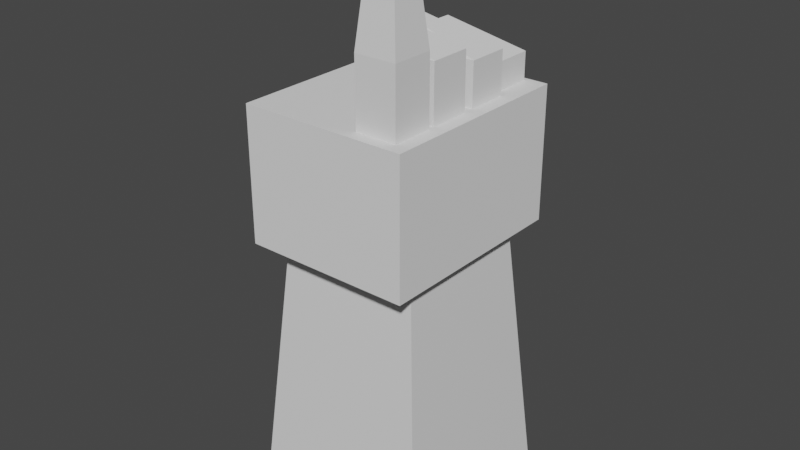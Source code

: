 # Source: Gorilla_Hand.blend  (saved by Blender 2.93.20; exported with 4.5.12 LTS)
import bpy
from mathutils import Matrix  # noqa: F401  (used for matrix-valued properties, if any)

bpy.ops.wm.read_factory_settings(use_empty=True)
scene = bpy.context.scene
scene.name = 'Scene'

# ---- collections
col_collection = bpy.data.collections.new('Collection'); scene.collection.children.link(col_collection)

# ---- materials (node trees are filled in below, after node groups)
mat_material = bpy.data.materials.new('Material')
mat_material.alpha_threshold = 0.0
mat_material.use_transparent_shadow = False
mat_material.line_color = (0.0, 0.0, 0.0, 1.0)

# ---- material node trees
mat_material.use_nodes = True; mat_material.node_tree.nodes.clear()
_N = mat_material.node_tree.nodes; _L = mat_material.node_tree.links
n0 = _N.new('ShaderNodeOutputMaterial'); n0.name = 'Material Output'; n0.location = (300, 300)
n1 = _N.new('ShaderNodeBsdfPrincipled'); n1.name = 'Principled BSDF'; n1.location = (10, 300)
n1.distribution = 'GGX'
n1.subsurface_method = 'BURLEY'
n1.inputs[2].default_value = 0.4
n1.inputs[3].default_value = 1.45
n1.inputs[27].default_value = (0.0, 0.0, 0.0, 1.0)
n1.inputs[28].default_value = 1.0
_L.new(n1.outputs[0], n0.inputs[0])
n0.is_active_output = True

# ---- world
world_world = bpy.data.worlds.new('World'); scene.world = world_world
world_world.use_nodes = True; world_world.node_tree.nodes.clear()
_N = world_world.node_tree.nodes; _L = world_world.node_tree.links
n0 = _N.new('ShaderNodeOutputWorld'); n0.name = 'World Output'; n0.location = (300, 300)
n1 = _N.new('ShaderNodeBackground'); n1.name = 'Background'; n1.location = (10, 300)
n1.inputs[0].default_value = (0.05088, 0.05088, 0.05088, 1.0)
_L.new(n1.outputs[0], n0.inputs[0])
n0.is_active_output = True
world_world.color = (0.05088, 0.05088, 0.05088)
world_world.use_sun_shadow = False
world_world.sun_shadow_jitter_overblur = 0.0

# ---- meshes
me_cube = bpy.data.meshes.new('Cube')
me_cube.from_pydata([(0.5066, 0.5066, 1.0), (0.725, 0.725, -1.55), (0.5066, -0.5066, 1.0), (0.725, -0.725, -1.55), (-0.5066, 0.5066, 1.0), (-0.725, 0.725, -1.55), (-0.5066, -0.5066, 1.0), (-0.725, -0.725, -1.55)], [], [(0, 4, 6, 2), (3, 2, 6, 7), (7, 6, 4, 5), (5, 1, 3, 7), (1, 0, 2, 3), (5, 4, 0, 1)])
_uv = me_cube.uv_layers.new(name='UVMap')
_uv.uv.foreach_set('vector', [0.625, 0.5, 0.875, 0.5, 0.875, 0.75, 0.625, 0.75, 0.375, 0.75, 0.625, 0.75, 0.625, 1.0, 0.375, 1.0, 0.375, 0.0, 0.625, 0.0, 0.625, 0.25, 0.375, 0.25, 0.125, 0.5, 0.375, 0.5, 0.375, 0.75, 0.125, 0.75, 0.375, 0.5, 0.625, 0.5, 0.625, 0.75, 0.375, 0.75, 0.375, 0.25, 0.625, 0.25, 0.625, 0.5, 0.375, 0.5])
me_cube.materials.append(mat_material)
me_cube.use_remesh_preserve_volume = False
me_cube.use_remesh_preserve_attributes = False
me_cube.use_mirror_vertex_groups = False
me_cube.update()
me_cube_001 = bpy.data.meshes.new('Cube.001')
me_cube_001.from_pydata([(-1.0, -1.0, -1.0), (-1.0, -1.0, 1.0), (-1.0, 1.0, -1.0), (-1.0, 1.0, 1.0), (1.0, -1.0, -1.0), (1.0, -1.0, 1.0), (1.0, 1.0, -1.0), (1.0, 1.0, 1.0)], [], [(0, 1, 3, 2), (2, 3, 7, 6), (6, 7, 5, 4), (4, 5, 1, 0), (2, 6, 4, 0), (7, 3, 1, 5)])
_uv = me_cube_001.uv_layers.new(name='UVMap')
_uv.uv.foreach_set('vector', [0.375, 0.0, 0.625, 0.0, 0.625, 0.25, 0.375, 0.25, 0.375, 0.25, 0.625, 0.25, 0.625, 0.5, 0.375, 0.5, 0.375, 0.5, 0.625, 0.5, 0.625, 0.75, 0.375, 0.75, 0.375, 0.75, 0.625, 0.75, 0.625, 1.0, 0.375, 1.0, 0.125, 0.5, 0.375, 0.5, 0.375, 0.75, 0.125, 0.75, 0.625, 0.5, 0.875, 0.5, 0.875, 0.75, 0.625, 0.75])
me_cube_001.use_remesh_fix_poles = True
me_cube_001.use_remesh_preserve_attributes = False
me_cube_001.update()
me_cube_004 = bpy.data.meshes.new('Cube.004')
me_cube_004.from_pydata([(-1.0, -1.0, -1.0), (-0.6667, -0.6667, 6.102), (-1.0, 1.0, -1.0), (-0.6667, 0.6667, 6.102), (1.0, -1.0, -1.0), (0.6667, -0.6667, 6.102), (1.0, 1.0, -1.0), (0.6667, 0.6667, 6.102), (-1.0, -1.0, 2.804), (-1.0, 1.0, 2.804), (1.0, 1.0, 2.804), (1.0, -1.0, 2.804), (-0.2345, -0.2345, 7.036), (-0.2345, 0.2345, 7.036), (0.2345, 0.2345, 7.036), (0.2345, -0.2345, 7.036)], [], [(8, 1, 3, 9), (9, 3, 7, 10), (10, 7, 5, 11), (11, 5, 1, 8), (2, 6, 4, 0), (1, 5, 15, 12), (4, 11, 8, 0), (6, 10, 11, 4), (2, 9, 10, 6), (0, 8, 9, 2), (14, 13, 12, 15), (7, 3, 13, 14), (5, 7, 14, 15), (3, 1, 12, 13)])
_uv = me_cube_004.uv_layers.new(name='UVMap')
_uv.uv.foreach_set('vector', [0.5925, 0.0, 0.625, 0.0, 0.625, 0.25, 0.5925, 0.25, 0.5925, 0.25, 0.625, 0.25, 0.625, 0.5, 0.5925, 0.5, 0.5925, 0.5, 0.625, 0.5, 0.625, 0.75, 0.5925, 0.75, 0.5925, 0.75, 0.625, 0.75, 0.625, 1.0, 0.5925, 1.0, 0.125, 0.5, 0.375, 0.5, 0.375, 0.75, 0.125, 0.75, 0.625, 1.0, 0.625, 0.75, 0.625, 0.75, 0.625, 1.0, 0.375, 0.75, 0.5925, 0.75, 0.5925, 1.0, 0.375, 1.0, 0.375, 0.5, 0.5925, 0.5, 0.5925, 0.75, 0.375, 0.75, 0.375, 0.25, 0.5925, 0.25, 0.5925, 0.5, 0.375, 0.5, 0.375, 0.0, 0.5925, 0.0, 0.5925, 0.25, 0.375, 0.25, 0.625, 0.5, 0.875, 0.5, 0.875, 0.75, 0.625, 0.75, 0.625, 0.5, 0.625, 0.25, 0.625, 0.25, 0.625, 0.5, 0.625, 0.75, 0.625, 0.5, 0.625, 0.5, 0.625, 0.75, 0.625, 0.25, 0.625, 0.0, 0.625, 0.0, 0.625, 0.25])
me_cube_004.use_remesh_fix_poles = True
me_cube_004.use_remesh_preserve_attributes = False
me_cube_004.update()
me_cube_005 = bpy.data.meshes.new('Cube.005')
me_cube_005.from_pydata([(-1.0, -1.0, -1.0), (-1.0, -1.0, 1.0), (-1.0, 1.0, -1.0), (-1.0, 1.0, 1.0), (1.0, -1.0, -1.0), (1.0, -1.0, 1.0), (1.0, 1.0, -1.0), (1.0, 1.0, 1.0), (-2.824, -0.428, 1.949), (-2.824, 0.428, 1.795), (-2.752, 0.428, 2.802), (-2.752, -0.428, 2.802), (-1.0, 1.0, 1.452), (1.0, 1.0, 1.812), (1.0, -1.0, 1.812), (-1.0, -1.0, 1.812)], [], [(0, 1, 3, 2), (2, 3, 7, 6), (6, 7, 5, 4), (4, 5, 1, 0), (2, 6, 4, 0), (13, 12, 9, 10), (10, 9, 8, 11), (14, 13, 10, 11), (15, 14, 11, 8), (1, 5, 14, 15), (5, 7, 13, 14), (7, 3, 12, 13)])
_uv = me_cube_005.uv_layers.new(name='UVMap')
_uv.uv.foreach_set('vector', [0.375, 0.0, 0.625, 0.0, 0.625, 0.25, 0.375, 0.25, 0.375, 0.25, 0.625, 0.25, 0.625, 0.5, 0.375, 0.5, 0.375, 0.5, 0.625, 0.5, 0.625, 0.75, 0.375, 0.75, 0.375, 0.75, 0.625, 0.75, 0.625, 1.0, 0.375, 1.0, 0.125, 0.5, 0.375, 0.5, 0.375, 0.75, 0.125, 0.75, 0.625, 0.5, 0.625, 0.25, 0.625, 0.25, 0.625, 0.5, 0.625, 0.5, 0.875, 0.5, 0.875, 0.75, 0.625, 0.75, 0.625, 0.75, 0.625, 0.5, 0.625, 0.5, 0.625, 0.75, 0.625, 1.0, 0.625, 0.75, 0.625, 0.75, 0.625, 1.0, 0.625, 1.0, 0.625, 0.75, 0.625, 0.75, 0.625, 1.0, 0.625, 0.75, 0.625, 0.5, 0.625, 0.5, 0.625, 0.75, 0.625, 0.5, 0.625, 0.25, 0.625, 0.25, 0.625, 0.5])
me_cube_005.use_remesh_fix_poles = True
me_cube_005.use_remesh_preserve_attributes = False
me_cube_005.update()
me_cube_006 = bpy.data.meshes.new('Cube.006')
me_cube_006.from_pydata([(-1.0, -1.0, -1.0), (-1.0, -1.0, 1.0), (-1.0, 1.0, -1.0), (-1.0, 1.0, 1.0), (1.0, -1.0, -1.0), (1.0, -1.0, 1.0), (1.0, 1.0, -1.0), (1.0, 1.0, 1.0), (-2.824, -0.428, 1.949), (-2.824, 0.428, 1.795), (-2.752, 0.428, 2.802), (-2.752, -0.428, 2.802), (-1.0, 1.0, 1.452), (1.0, 1.0, 1.812), (1.0, -1.0, 1.812), (-1.0, -1.0, 1.812)], [], [(0, 1, 3, 2), (2, 3, 7, 6), (6, 7, 5, 4), (4, 5, 1, 0), (2, 6, 4, 0), (13, 12, 9, 10), (10, 9, 8, 11), (14, 13, 10, 11), (15, 14, 11, 8), (1, 5, 14, 15), (5, 7, 13, 14), (7, 3, 12, 13)])
_uv = me_cube_006.uv_layers.new(name='UVMap')
_uv.uv.foreach_set('vector', [0.375, 0.0, 0.625, 0.0, 0.625, 0.25, 0.375, 0.25, 0.375, 0.25, 0.625, 0.25, 0.625, 0.5, 0.375, 0.5, 0.375, 0.5, 0.625, 0.5, 0.625, 0.75, 0.375, 0.75, 0.375, 0.75, 0.625, 0.75, 0.625, 1.0, 0.375, 1.0, 0.125, 0.5, 0.375, 0.5, 0.375, 0.75, 0.125, 0.75, 0.625, 0.5, 0.625, 0.25, 0.625, 0.25, 0.625, 0.5, 0.625, 0.5, 0.875, 0.5, 0.875, 0.75, 0.625, 0.75, 0.625, 0.75, 0.625, 0.5, 0.625, 0.5, 0.625, 0.75, 0.625, 1.0, 0.625, 0.75, 0.625, 0.75, 0.625, 1.0, 0.625, 1.0, 0.625, 0.75, 0.625, 0.75, 0.625, 1.0, 0.625, 0.75, 0.625, 0.5, 0.625, 0.5, 0.625, 0.75, 0.625, 0.5, 0.625, 0.25, 0.625, 0.25, 0.625, 0.5])
me_cube_006.use_remesh_fix_poles = True
me_cube_006.use_remesh_preserve_attributes = False
me_cube_006.update()
me_cube_007 = bpy.data.meshes.new('Cube.007')
me_cube_007.from_pydata([(-1.0, -1.0, -1.0), (-1.0, -1.0, 1.0), (-1.0, 1.0, -1.0), (-1.0, 1.0, 1.0), (1.0, -1.0, -1.0), (1.0, -1.0, 1.0), (1.0, 1.0, -1.0), (1.0, 1.0, 1.0), (-2.824, -0.428, 1.949), (-2.824, 0.428, 1.795), (-2.752, 0.428, 2.802), (-2.752, -0.428, 2.802), (-1.0, 1.0, 1.452), (1.0, 1.0, 1.812), (1.0, -1.0, 1.812), (-1.0, -1.0, 1.812)], [], [(0, 1, 3, 2), (2, 3, 7, 6), (6, 7, 5, 4), (4, 5, 1, 0), (2, 6, 4, 0), (13, 12, 9, 10), (10, 9, 8, 11), (14, 13, 10, 11), (15, 14, 11, 8), (1, 5, 14, 15), (5, 7, 13, 14), (7, 3, 12, 13)])
_uv = me_cube_007.uv_layers.new(name='UVMap')
_uv.uv.foreach_set('vector', [0.375, 0.0, 0.625, 0.0, 0.625, 0.25, 0.375, 0.25, 0.375, 0.25, 0.625, 0.25, 0.625, 0.5, 0.375, 0.5, 0.375, 0.5, 0.625, 0.5, 0.625, 0.75, 0.375, 0.75, 0.375, 0.75, 0.625, 0.75, 0.625, 1.0, 0.375, 1.0, 0.125, 0.5, 0.375, 0.5, 0.375, 0.75, 0.125, 0.75, 0.625, 0.5, 0.625, 0.25, 0.625, 0.25, 0.625, 0.5, 0.625, 0.5, 0.875, 0.5, 0.875, 0.75, 0.625, 0.75, 0.625, 0.75, 0.625, 0.5, 0.625, 0.5, 0.625, 0.75, 0.625, 1.0, 0.625, 0.75, 0.625, 0.75, 0.625, 1.0, 0.625, 1.0, 0.625, 0.75, 0.625, 0.75, 0.625, 1.0, 0.625, 0.75, 0.625, 0.5, 0.625, 0.5, 0.625, 0.75, 0.625, 0.5, 0.625, 0.25, 0.625, 0.25, 0.625, 0.5])
me_cube_007.use_remesh_fix_poles = True
me_cube_007.use_remesh_preserve_attributes = False
me_cube_007.update()

# ---- objects
ob_cube = bpy.data.objects.new('Cube', me_cube)
ob_cube_001 = bpy.data.objects.new('Cube.001', me_cube_001)
ob_cube_004 = bpy.data.objects.new('Cube.004', me_cube_004)
ob_cube_005 = bpy.data.objects.new('Cube.005', me_cube_005)
ob_cube_002 = bpy.data.objects.new('Cube.002', me_cube_006)
ob_cube_003 = bpy.data.objects.new('Cube.003', me_cube_007)

# ---- transforms, parenting, visibility, modifiers, constraints
ob_cube.location = (0.0, 0.0, 0.0)
ob_cube.lock_rotations_4d = False
ob_cube.empty_display_type = 'ARROWS'
ob_cube.lineart.crease_threshold = 0.0
ob_cube_001.location = (0.0, 0.0, 1.06)
ob_cube_001.scale = (0.6458, 0.7774, 0.5124)
ob_cube_004.location = (0.38, -0.5276, 1.629)
ob_cube_004.scale = (0.158, 0.158, 0.158)
ob_cube_005.location = (0.38, -0.1668, 1.709)
ob_cube_005.scale = (0.158, 0.158, 0.158)
ob_cube_002.location = (0.38, 0.2299, 1.609)
ob_cube_002.scale = (0.158, 0.158, 0.158)
ob_cube_003.location = (0.3259, 0.58, 1.493)
ob_cube_003.scale = (0.158, 0.158, 0.158)

# ---- collection membership
col_collection.objects.link(ob_cube)
col_collection.objects.link(ob_cube_001)
col_collection.objects.link(ob_cube_004)
col_collection.objects.link(ob_cube_005)
col_collection.objects.link(ob_cube_002)
col_collection.objects.link(ob_cube_003)

# ---- scene / render settings (as saved in the file)
scene.frame_start = 1; scene.frame_end = 250; scene.frame_set(1)
scene.render.engine = 'BLENDER_EEVEE_NEXT'
scene.cycles.use_denoising = False
scene.cycles.samples = 128
scene.cycles.sampling_pattern = 'TABULATED_SOBOL'
scene.cycles.use_adaptive_sampling = False
scene.cycles.use_light_tree = False
scene.view_settings.view_transform = 'Filmic'
bpy.context.view_layer.update()

# ---- added for rendering (the .blend has no active camera and no usable light): camera, sun
cam_auto = bpy.data.cameras.new('AutoCamera')
cam_auto.lens = 50.0
cam_auto.sensor_width = 36.0
cam_auto.clip_end = 1000.0
ob_auto_camera = bpy.data.objects.new('AutoCamera', cam_auto)
scene.collection.objects.link(ob_auto_camera)
ob_auto_camera.location = (4.4308, -5.31696, 4.14021)
ob_auto_camera.rotation_euler = (1.09748, -7.21219e-08, 0.694738)
scene.camera = ob_auto_camera
light_auto_sun = bpy.data.lights.new('AutoSun', 'SUN')
light_auto_sun.energy = 3.0
light_auto_sun.angle = 0.0523599
ob_auto_sun = bpy.data.objects.new('AutoSun', light_auto_sun)
scene.collection.objects.link(ob_auto_sun)
ob_auto_sun.rotation_euler = (0.872665, 0.174533, 0.523599)
bpy.context.view_layer.update()
